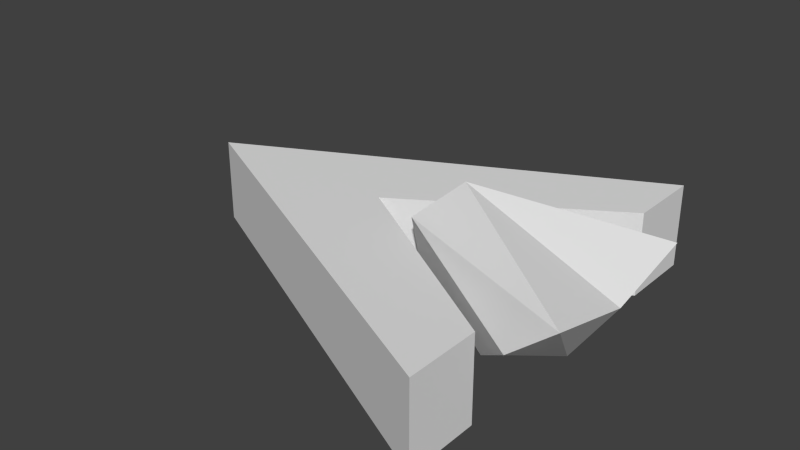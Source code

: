 # Source: TriangleShip2.blend  (saved by Blender 2.76.0; exported with 4.5.12 LTS)
import bpy
from mathutils import Matrix  # noqa: F401  (used for matrix-valued properties, if any)

bpy.ops.wm.read_factory_settings(use_empty=True)
scene = bpy.context.scene
scene.name = 'Scene'

# ---- collections
col_collection_1 = bpy.data.collections.new('Collection 1'); scene.collection.children.link(col_collection_1)

# ---- world
world_world = bpy.data.worlds.new('World'); scene.world = world_world
world_world.color = (0.05088, 0.05088, 0.05088)
world_world.use_sun_shadow = False
world_world.sun_shadow_jitter_overblur = 0.0
world_world.cycles.sampling_method = 'MANUAL'
world_world.cycles.sample_map_resolution = 256

# ---- meshes
me_cube_000 = bpy.data.meshes.new('Cube.000')
me_cube_000.from_pydata([(-2.0, 0.0, 2.0), (-2.0, 0.0, -2.0), (-1.0, 0.0, 2.0), (-1.0, 0.0, -2.0), (-1.5, 0.0, 2.0), (-1.5, 0.0, -2.0), (-2.0, 0.0, 0.0), (-1.0, 0.5, -2.0), (-1.0, -0.5, -2.0), (-1.0, -0.5, 2.0), (-1.0, 0.5, 2.0), (-1.5, 0.5, -2.0), (-1.5, 0.5, 2.0), (-1.5, -0.5, 2.0), (-1.5, -0.5, -2.0), (-1.5, -0.5, 0.0), (-1.5, 0.5, 0.0)], [], [(16, 6, 0, 12), (3, 5, 7), (2, 10, 4), (0, 13, 4), (3, 8, 5), (5, 14, 1), (5, 8, 14), (4, 9, 2), (4, 13, 9), (4, 12, 0), (4, 10, 12), (7, 5, 11), (5, 1, 11), (6, 15, 13, 0), (1, 14, 15, 6), (11, 1, 6, 16)])
me_cube_000.use_remesh_preserve_volume = False
me_cube_000.use_remesh_preserve_attributes = False
me_cube_000.use_mirror_vertex_groups = False
me_cube_000.update()
me_cube_003 = bpy.data.meshes.new('Cube.003')
me_cube_003.from_pydata([(0.0, 2.0, 2.0), (0.0, 2.0, -2.0), (0.0, -2.0, 2.0), (0.0, -2.0, -2.0), (-1.0, 0.0, 2.0), (0.0, -1.25, 2.0), (0.0, 1.25, 2.0), (-1.0, 0.0, -2.0), (0.0, -1.25, -2.0), (0.0, 1.25, -2.0), (-1.0, 1.0, -2.0), (-1.0, -1.0, -2.0), (-1.0, -1.0, 2.0), (-1.0, 1.0, 2.0), (-1.0, 1.0, 0.0), (-1.0, -1.0, 0.0), (-1.0, 0.5, -2.0), (-1.0, -0.5, -2.0), (-1.0, -0.5, 2.0), (-1.0, 0.5, 2.0), (-1.5, 0.5, -2.0), (-1.5, 0.5, 2.0), (-1.5, -0.5, 2.0), (-1.5, -0.5, -2.0), (-1.5, -0.5, 0.0), (-1.5, 0.5, 0.0)], [], [(4, 18, 12, 5), (13, 0, 1, 10, 14), (24, 15, 12, 22), (11, 3, 2, 12, 15), (8, 11, 17, 7), (9, 7, 16, 10), (4, 6, 13, 19), (9, 10, 1), (6, 0, 13), (2, 5, 12), (8, 3, 11), (2, 3, 8, 5), (6, 9, 1, 0), (6, 4, 7, 9), (5, 8, 7, 4), (17, 11, 23), (22, 12, 18), (19, 13, 21), (16, 20, 10), (23, 11, 15, 24), (14, 25, 21, 13), (10, 20, 25, 14)])
me_cube_003.use_remesh_preserve_volume = False
me_cube_003.use_remesh_preserve_attributes = False
me_cube_003.use_mirror_vertex_groups = False
me_cube_003.update()
me_cube_001 = bpy.data.meshes.new('Cube.001')
me_cube_001.from_pydata([(-0.5, -0.45, -0.4106), (-1.5, -0.144, 0.4394), (-0.5, 0.45, -0.4106), (-1.5, 0.144, 0.4394), (0.06261, 6.736e-09, -0.4106), (0.5, -0.9, 0.4394), (-1.035, 6.736e-09, 0.8644), (0.5, 0.9, 0.4394), (0.0, -0.8606, 0.01442), (0.0, 0.8606, 0.01442), (-0.5, 6.736e-09, -0.4106), (-1.539, 6.736e-09, 0.01442), (0.5, 6.736e-09, 0.2269)], [], [(2, 11, 3), (3, 11, 6), (5, 4, 8), (4, 8, 0), (1, 8, 5), (1, 0, 8), (7, 9, 3), (2, 3, 9), (4, 7, 12), (0, 10, 2, 4), (4, 9, 7), (4, 2, 9), (0, 11, 2), (1, 11, 0), (6, 11, 1), (3, 6, 7), (1, 5, 6), (7, 6, 12), (5, 12, 6), (12, 5, 4)])
me_cube_001.use_remesh_preserve_volume = False
me_cube_001.use_remesh_preserve_attributes = False
me_cube_001.use_mirror_vertex_groups = False
me_cube_001.update()

# ---- objects
ob_cube_001 = bpy.data.objects.new('Cube.001', me_cube_000)
ob_cube_003 = bpy.data.objects.new('Cube.003', me_cube_003)
ob_cube = bpy.data.objects.new('Cube', me_cube_001)

# ---- transforms, parenting, visibility, modifiers, constraints
ob_cube_001.location = (0.0, 0.0, 0.0)
ob_cube_001.scale = (2.0, 1.0, 0.21)
ob_cube_001.lineart.crease_threshold = 0.0
ob_cube_003.location = (0.0, 0.0, 0.0)
ob_cube_003.scale = (2.0, 1.0, 0.21)
ob_cube_003.lineart.crease_threshold = 0.0
ob_cube.location = (0.0, 0.0, 0.0)
ob_cube.lineart.crease_threshold = 0.0

# ---- collection membership
col_collection_1.objects.link(ob_cube_001)
col_collection_1.objects.link(ob_cube_003)
col_collection_1.objects.link(ob_cube)

# ---- scene / render settings (as saved in the file)
scene.frame_start = 1; scene.frame_end = 250; scene.frame_set(1)
scene.render.engine = 'BLENDER_EEVEE_NEXT'
scene.render.resolution_percentage = 50
scene.render.dither_intensity = 0.0
scene.cycles.use_denoising = False
scene.cycles.samples = 10
scene.cycles.sampling_pattern = 'TABULATED_SOBOL'
scene.cycles.light_sampling_threshold = 0.0
scene.cycles.use_adaptive_sampling = False
scene.cycles.use_light_tree = False
scene.cycles.blur_glossy = 0.0
scene.cycles.pixel_filter_type = 'GAUSSIAN'
scene.cycles.sample_clamp_indirect = 0.0
scene.view_settings.view_transform = 'Standard'
bpy.context.view_layer.update()

# ---- added for rendering (the .blend has no active camera and no usable light): camera, sun
cam_auto = bpy.data.cameras.new('AutoCamera')
cam_auto.lens = 50.0
cam_auto.sensor_width = 36.0
cam_auto.clip_end = 1000.0
ob_auto_camera = bpy.data.objects.new('AutoCamera', cam_auto)
scene.collection.objects.link(ob_auto_camera)
ob_auto_camera.location = (3.94594, -6.83513, 4.77896)
ob_auto_camera.rotation_euler = (1.09748, -7.21219e-08, 0.694738)
scene.camera = ob_auto_camera
light_auto_sun = bpy.data.lights.new('AutoSun', 'SUN')
light_auto_sun.energy = 3.0
light_auto_sun.angle = 0.0523599
ob_auto_sun = bpy.data.objects.new('AutoSun', light_auto_sun)
scene.collection.objects.link(ob_auto_sun)
ob_auto_sun.rotation_euler = (0.872665, 0.174533, 0.523599)
bpy.context.view_layer.update()

